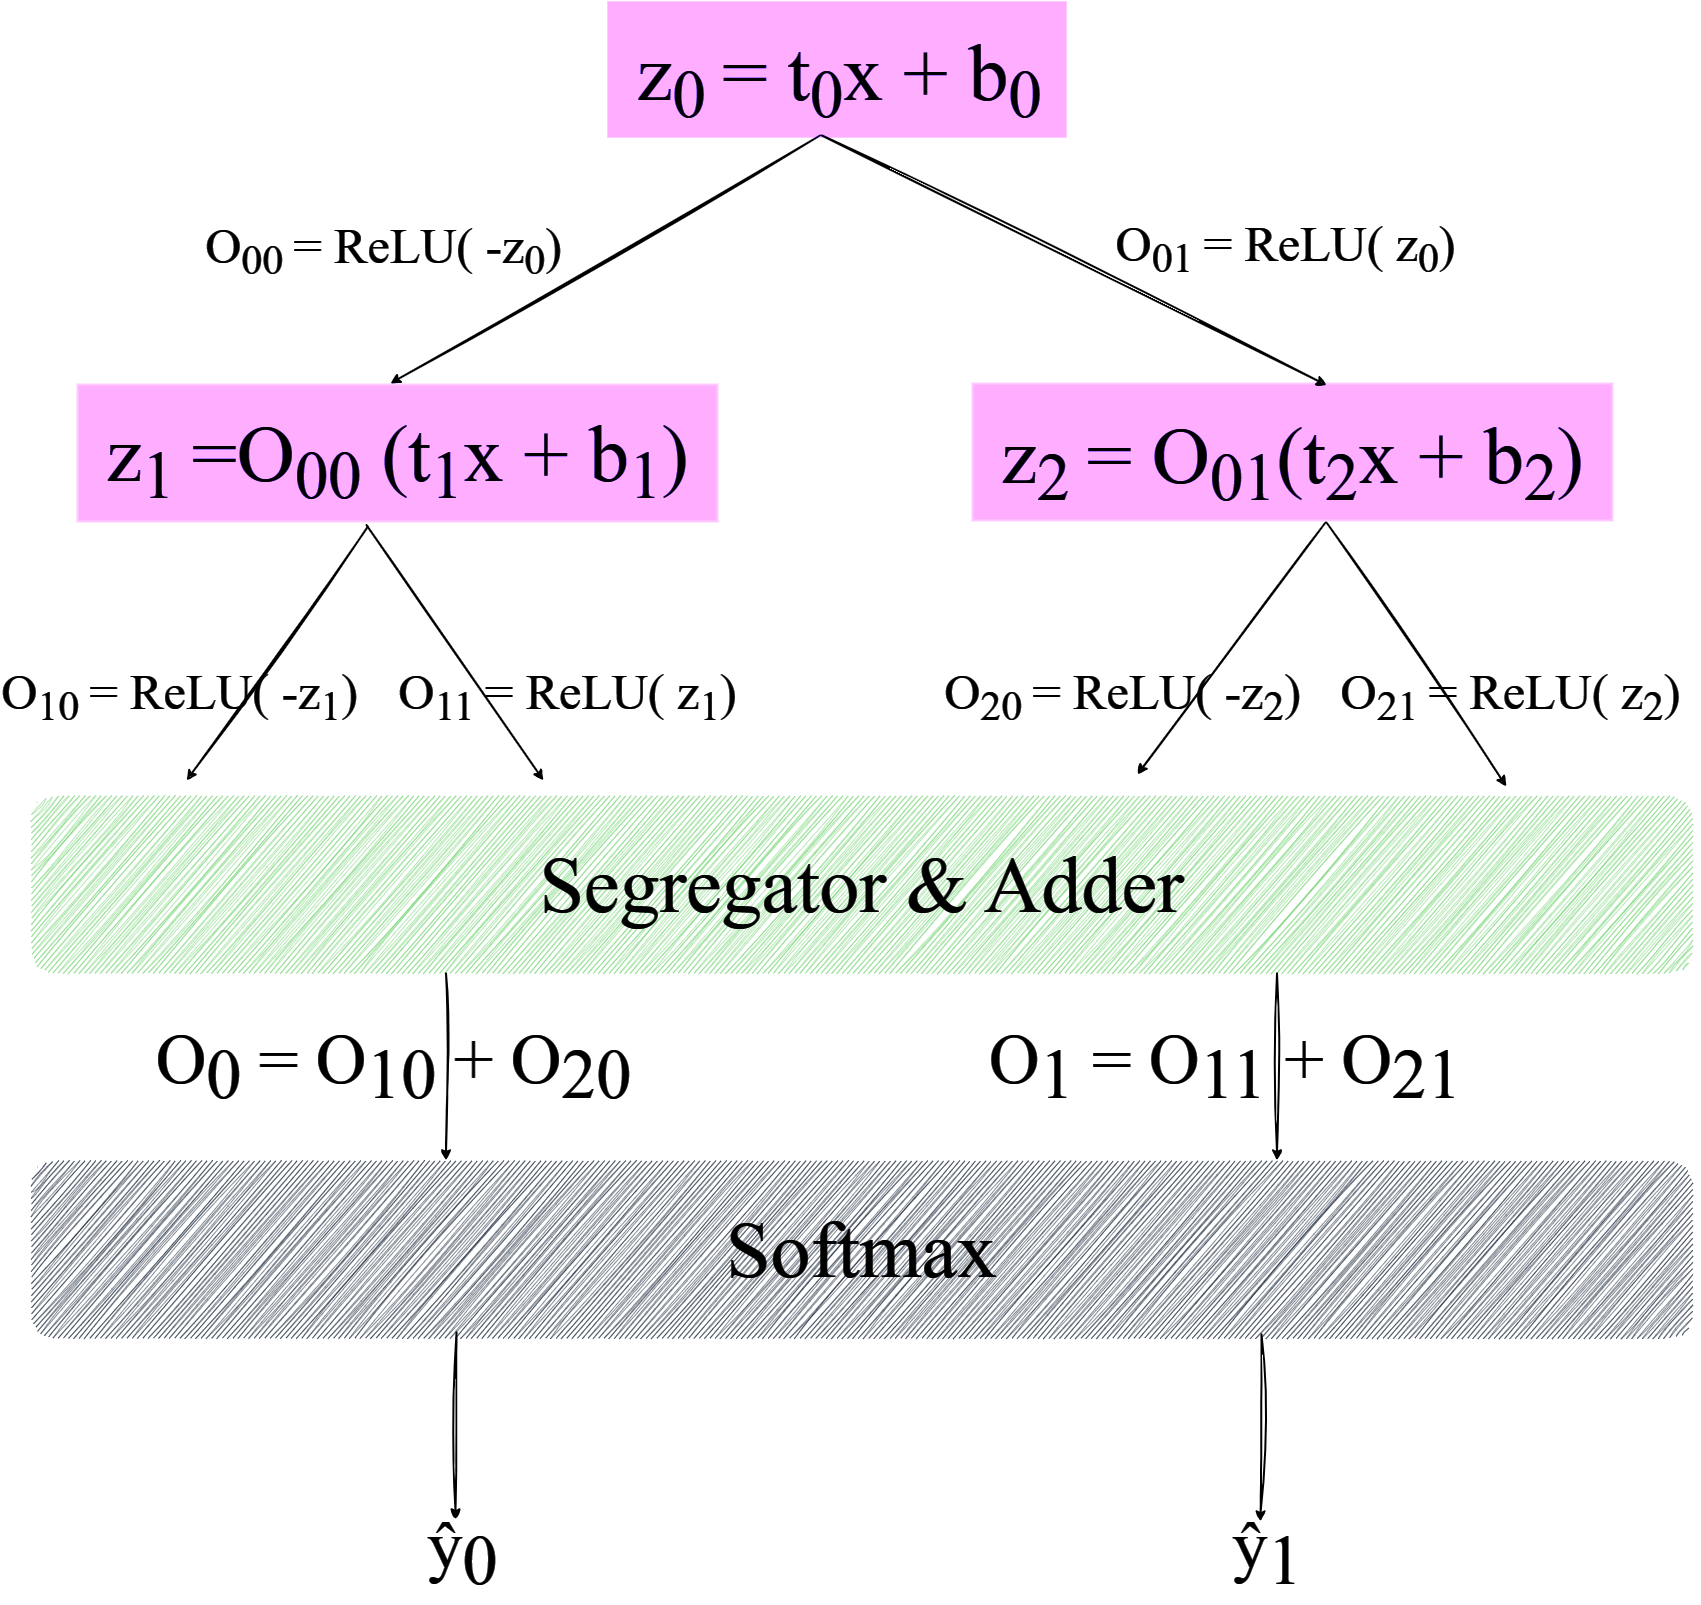

The diagram above was exported from draw.io. Its source (the exported page's mxGraphModel, read from the mxfile embedded in the PNG):
<mxGraphModel dx="4870" dy="1997" grid="0" gridSize="10" guides="1" tooltips="1" connect="1" arrows="1" fold="1" page="0" pageScale="1" pageWidth="850" pageHeight="1100" background="#000000" math="0" shadow="0">
  <root>
    <mxCell id="0" />
    <mxCell id="1" parent="0" />
    <mxCell id="P4Qr4_DkYV8wXR1L-REJ-1" value="&lt;font style=&quot;font-size: 80px;&quot; face=&quot;Times New Roman&quot;&gt;Segregator &amp;amp; Adder&lt;/font&gt;" style="rounded=1;html=1;sketch=1;hachureGap=4;jiggle=2;curveFitting=1;fontFamily=Architects Daughter;fontSource=https%3A%2F%2Ffonts.googleapis.com%2Fcss%3Ffamily%3DArchitects%2BDaughter;fillColor=#006600;labelBorderColor=none;strokeColor=none;fontColor=#FFFFFF;labelBackgroundColor=none;textShadow=0;" parent="1" vertex="1">
      <mxGeometry x="-511" y="861" width="1662" height="178" as="geometry" />
    </mxCell>
    <mxCell id="P4Qr4_DkYV8wXR1L-REJ-10" style="edgeStyle=none;curved=1;rounded=0;orthogonalLoop=1;jettySize=auto;html=1;exitX=0.5;exitY=0;exitDx=0;exitDy=0;fontSize=12;startSize=8;endSize=8;labelBackgroundColor=none;fontColor=#FFFFFF;sketch=1;curveFitting=1;jiggle=2;strokeColor=#23445D;strokeWidth=2;labelBorderColor=none;textShadow=0;" parent="1" edge="1">
      <mxGeometry relative="1" as="geometry">
        <mxPoint x="883" y="541" as="sourcePoint" />
        <mxPoint x="883" y="541" as="targetPoint" />
      </mxGeometry>
    </mxCell>
    <mxCell id="P4Qr4_DkYV8wXR1L-REJ-11" value="&lt;font face=&quot;Times New Roman&quot; style=&quot;font-size: 80px;&quot;&gt;&lt;font style=&quot;font-size: 80px;&quot;&gt;&amp;nbsp;z&lt;sub&gt;0&lt;/sub&gt;&lt;/font&gt;&lt;font style=&quot;font-size: 80px;&quot;&gt;&lt;span style=&quot;&quot;&gt;&lt;sup style=&quot;&quot;&gt;&amp;nbsp;&lt;/sup&gt;&lt;/span&gt;&lt;span style=&quot;&quot;&gt;= t&lt;sub&gt;0&lt;/sub&gt;&lt;/span&gt;&lt;span style=&quot;&quot;&gt;x + b&lt;sub&gt;0&amp;nbsp;&lt;/sub&gt;&lt;/span&gt;&lt;/font&gt;&lt;/font&gt;" style="text;html=1;align=center;verticalAlign=bottom;resizable=0;points=[];autosize=1;fillColor=#6a00ff;fontSize=42;strokeWidth=1;labelBackgroundColor=none;labelBorderColor=none;perimeterSpacing=10;strokeColor=#3700CC;fontColor=#FFFFFF;textShadow=0;" parent="1" vertex="1">
      <mxGeometry x="66" y="67" width="459" height="136" as="geometry" />
    </mxCell>
    <mxCell id="P4Qr4_DkYV8wXR1L-REJ-12" value="&lt;font style=&quot;font-size: 80px;&quot; face=&quot;Times New Roman&quot;&gt;&lt;font style=&quot;font-size: 80px;&quot;&gt;&amp;nbsp;z&lt;sub style=&quot;&quot;&gt;1&lt;/sub&gt;&lt;/font&gt;&lt;font style=&quot;font-size: 80px;&quot;&gt;&lt;sup style=&quot;&quot;&gt;&amp;nbsp;&lt;/sup&gt;=O&lt;sub style=&quot;&quot;&gt;00&lt;/sub&gt;&amp;nbsp;(t&lt;sub style=&quot;&quot;&gt;1&lt;/sub&gt;x + b&lt;sub style=&quot;&quot;&gt;1&lt;/sub&gt;)&amp;nbsp;&lt;/font&gt;&lt;/font&gt;" style="text;html=1;align=center;verticalAlign=middle;resizable=0;points=[];autosize=1;strokeColor=#3700CC;fillColor=#6a00ff;fontSize=16;labelBackgroundColor=none;fontColor=#FFFFFF;labelBorderColor=none;strokeWidth=2;perimeterSpacing=10;shadow=1;textShadow=0;" parent="1" vertex="1">
      <mxGeometry x="-464" y="450" width="640" height="137" as="geometry" />
    </mxCell>
    <mxCell id="P4Qr4_DkYV8wXR1L-REJ-13" value="&lt;font style=&quot;font-size: 80px;&quot; face=&quot;Times New Roman&quot;&gt;&lt;font style=&quot;font-size: 80px;&quot;&gt;&amp;nbsp;z&lt;sub style=&quot;&quot;&gt;2&lt;/sub&gt;&lt;/font&gt;&lt;font style=&quot;font-size: 80px;&quot;&gt;&lt;sup style=&quot;&quot;&gt;&amp;nbsp;&lt;/sup&gt;= O&lt;span style=&quot;font-size: 80px;&quot;&gt;&lt;sub&gt;01&lt;/sub&gt;(t&lt;/span&gt;&lt;sub style=&quot;&quot;&gt;2&lt;/sub&gt;x + b&lt;sub&gt;2&lt;/sub&gt;)&amp;nbsp;&lt;/font&gt;&lt;/font&gt;" style="text;html=1;align=center;verticalAlign=bottom;resizable=0;points=[];autosize=1;fillColor=#6a00ff;fontSize=42;strokeWidth=2;labelBackgroundColor=none;fontColor=#FFFFFF;labelBorderColor=none;perimeterSpacing=10;strokeColor=#3700CC;shadow=1;textShadow=0;" parent="1" vertex="1">
      <mxGeometry x="431" y="449" width="640" height="137" as="geometry" />
    </mxCell>
    <mxCell id="P4Qr4_DkYV8wXR1L-REJ-14" value="" style="endArrow=classic;html=1;rounded=0;sketch=1;hachureGap=4;jiggle=2;curveFitting=1;fontFamily=Architects Daughter;fontSource=https%3A%2F%2Ffonts.googleapis.com%2Fcss%3Ffamily%3DArchitects%2BDaughter;exitX=0.5;exitY=1;exitDx=0;exitDy=0;entryX=0.489;entryY=0.058;entryDx=0;entryDy=0;strokeColor=#FFFFFF;strokeWidth=2;entryPerimeter=0;fontColor=#FFFFFF;labelBackgroundColor=none;labelBorderColor=none;textShadow=0;" parent="1" target="P4Qr4_DkYV8wXR1L-REJ-12" edge="1">
      <mxGeometry width="50" height="50" relative="1" as="geometry">
        <mxPoint x="278.5" y="201" as="sourcePoint" />
        <mxPoint x="-146" y="463" as="targetPoint" />
      </mxGeometry>
    </mxCell>
    <mxCell id="P4Qr4_DkYV8wXR1L-REJ-15" value="" style="endArrow=classic;html=1;rounded=0;sketch=1;hachureGap=4;jiggle=2;curveFitting=1;fontFamily=Architects Daughter;fontSource=https%3A%2F%2Ffonts.googleapis.com%2Fcss%3Ffamily%3DArchitects%2BDaughter;entryX=0.552;entryY=0.075;entryDx=0;entryDy=0;strokeColor=#FFFFFF;exitX=0.5;exitY=1;exitDx=0;exitDy=0;entryPerimeter=0;strokeWidth=2;fontColor=#FFFFFF;labelBackgroundColor=none;labelBorderColor=none;textShadow=0;" parent="1" target="P4Qr4_DkYV8wXR1L-REJ-13" edge="1">
      <mxGeometry width="50" height="50" relative="1" as="geometry">
        <mxPoint x="280.5" y="201" as="sourcePoint" />
        <mxPoint x="774.1099999999997" y="443.24699999999984" as="targetPoint" />
      </mxGeometry>
    </mxCell>
    <mxCell id="P4Qr4_DkYV8wXR1L-REJ-16" value="" style="endArrow=classic;html=1;rounded=0;sketch=1;hachureGap=4;jiggle=2;curveFitting=1;fontFamily=Architects Daughter;fontSource=https%3A%2F%2Ffonts.googleapis.com%2Fcss%3Ffamily%3DArchitects%2BDaughter;strokeColor=#FFFFFF;exitX=0.5;exitY=1;exitDx=0;exitDy=0;strokeWidth=2;fontColor=#FFFFFF;labelBackgroundColor=none;labelBorderColor=none;textShadow=0;" parent="1" edge="1">
      <mxGeometry width="50" height="50" relative="1" as="geometry">
        <mxPoint x="-175" y="590.63" as="sourcePoint" />
        <mxPoint x="2" y="846.003134328358" as="targetPoint" />
      </mxGeometry>
    </mxCell>
    <mxCell id="P4Qr4_DkYV8wXR1L-REJ-17" value="" style="endArrow=classic;html=1;rounded=0;sketch=1;hachureGap=4;jiggle=2;curveFitting=1;fontFamily=Architects Daughter;fontSource=https%3A%2F%2Ffonts.googleapis.com%2Fcss%3Ffamily%3DArchitects%2BDaughter;strokeColor=#FFFFFF;strokeWidth=2;entryX=1.167;entryY=0;entryDx=0;entryDy=0;entryPerimeter=0;exitX=0.455;exitY=0.968;exitDx=0;exitDy=0;exitPerimeter=0;fontColor=#FFFFFF;labelBackgroundColor=none;labelBorderColor=none;textShadow=0;" parent="1" source="P4Qr4_DkYV8wXR1L-REJ-12" edge="1">
      <mxGeometry width="50" height="50" relative="1" as="geometry">
        <mxPoint x="-181.23199999999997" y="598.3719999999998" as="sourcePoint" />
        <mxPoint x="-354.9840000000004" y="846" as="targetPoint" />
      </mxGeometry>
    </mxCell>
    <mxCell id="P4Qr4_DkYV8wXR1L-REJ-18" value="" style="endArrow=classic;html=1;rounded=0;sketch=1;hachureGap=4;jiggle=2;curveFitting=1;fontFamily=Architects Daughter;fontSource=https%3A%2F%2Ffonts.googleapis.com%2Fcss%3Ffamily%3DArchitects%2BDaughter;strokeColor=#FFFFFF;exitX=0.5;exitY=1;exitDx=0;exitDy=0;strokeWidth=2;entryX=-0.104;entryY=0.036;entryDx=0;entryDy=0;entryPerimeter=0;fontColor=#FFFFFF;labelBackgroundColor=none;labelBorderColor=none;textShadow=0;" parent="1" edge="1">
      <mxGeometry width="50" height="50" relative="1" as="geometry">
        <mxPoint x="785" y="588" as="sourcePoint" />
        <mxPoint x="965.0079999999998" y="852.0239999999999" as="targetPoint" />
      </mxGeometry>
    </mxCell>
    <mxCell id="P4Qr4_DkYV8wXR1L-REJ-19" value="" style="endArrow=classic;html=1;rounded=0;sketch=1;hachureGap=4;jiggle=2;curveFitting=1;fontFamily=Architects Daughter;fontSource=https%3A%2F%2Ffonts.googleapis.com%2Fcss%3Ffamily%3DArchitects%2BDaughter;strokeColor=#FFFFFF;exitX=0.5;exitY=1;exitDx=0;exitDy=0;strokeWidth=2;entryX=1;entryY=-0.071;entryDx=0;entryDy=0;entryPerimeter=0;fontColor=#FFFFFF;labelBackgroundColor=none;labelBorderColor=none;textShadow=0;" parent="1" edge="1">
      <mxGeometry width="50" height="50" relative="1" as="geometry">
        <mxPoint x="784" y="588" as="sourcePoint" />
        <mxPoint x="596" y="840.0360000000001" as="targetPoint" />
      </mxGeometry>
    </mxCell>
    <mxCell id="P4Qr4_DkYV8wXR1L-REJ-31" value="&lt;font style=&quot;font-size: 80px;&quot; face=&quot;Times New Roman&quot;&gt;Softmax&lt;/font&gt;" style="rounded=1;html=1;hachureGap=4;fontFamily=Architects Daughter;fontSource=https%3A%2F%2Ffonts.googleapis.com%2Fcss%3Ffamily%3DArchitects%2BDaughter;fillColor=#dae8fc;strokeColor=none;shadow=1;sketch=1;curveFitting=1;jiggle=2;fontColor=#FFFFFF;labelBackgroundColor=none;labelBorderColor=none;textShadow=0;" parent="1" vertex="1">
      <mxGeometry x="-511" y="1226" width="1662" height="178" as="geometry" />
    </mxCell>
    <mxCell id="P4Qr4_DkYV8wXR1L-REJ-35" value="" style="endArrow=classic;html=1;rounded=0;sketch=1;hachureGap=4;jiggle=2;curveFitting=1;fontFamily=Architects Daughter;fontSource=https%3A%2F%2Ffonts.googleapis.com%2Fcss%3Ffamily%3DArchitects%2BDaughter;strokeColor=#FFFFFF;strokeWidth=2;entryX=0.25;entryY=0;entryDx=0;entryDy=0;exitX=0.25;exitY=1;exitDx=0;exitDy=0;fontColor=#FFFFFF;labelBackgroundColor=none;labelBorderColor=none;textShadow=0;" parent="1" source="P4Qr4_DkYV8wXR1L-REJ-1" target="P4Qr4_DkYV8wXR1L-REJ-31" edge="1">
      <mxGeometry width="50" height="50" relative="1" as="geometry">
        <mxPoint x="-34.02000000000001" y="1030" as="sourcePoint" />
        <mxPoint x="-214.0040000000004" y="1285" as="targetPoint" />
      </mxGeometry>
    </mxCell>
    <mxCell id="P4Qr4_DkYV8wXR1L-REJ-36" value="" style="endArrow=classic;html=1;rounded=0;sketch=1;hachureGap=4;jiggle=2;curveFitting=1;fontFamily=Architects Daughter;fontSource=https%3A%2F%2Ffonts.googleapis.com%2Fcss%3Ffamily%3DArchitects%2BDaughter;strokeColor=#FFFFFF;strokeWidth=2;entryX=0.75;entryY=0;entryDx=0;entryDy=0;exitX=0.75;exitY=1;exitDx=0;exitDy=0;fontColor=#FFFFFF;labelBackgroundColor=none;labelBorderColor=none;textShadow=0;" parent="1" source="P4Qr4_DkYV8wXR1L-REJ-1" target="P4Qr4_DkYV8wXR1L-REJ-31" edge="1">
      <mxGeometry width="50" height="50" relative="1" as="geometry">
        <mxPoint x="699" y="1036" as="sourcePoint" />
        <mxPoint x="1513.5" y="1213" as="targetPoint" />
      </mxGeometry>
    </mxCell>
    <mxCell id="P4Qr4_DkYV8wXR1L-REJ-48" value="" style="endArrow=classic;html=1;rounded=0;sketch=1;hachureGap=4;jiggle=2;curveFitting=1;fontFamily=Architects Daughter;fontSource=https%3A%2F%2Ffonts.googleapis.com%2Fcss%3Ffamily%3DArchitects%2BDaughter;strokeColor=#FFFFFF;strokeWidth=2;entryX=0.25;entryY=0;entryDx=0;entryDy=0;exitX=0.25;exitY=1;exitDx=0;exitDy=0;fontColor=#FFFFFF;labelBackgroundColor=none;labelBorderColor=none;textShadow=0;" parent="1" edge="1">
      <mxGeometry width="50" height="50" relative="1" as="geometry">
        <mxPoint x="-85" y="1398" as="sourcePoint" />
        <mxPoint x="-86" y="1585" as="targetPoint" />
      </mxGeometry>
    </mxCell>
    <mxCell id="P4Qr4_DkYV8wXR1L-REJ-52" value="" style="endArrow=classic;html=1;rounded=0;sketch=1;hachureGap=4;jiggle=2;curveFitting=1;fontFamily=Architects Daughter;fontSource=https%3A%2F%2Ffonts.googleapis.com%2Fcss%3Ffamily%3DArchitects%2BDaughter;strokeColor=#FFFFFF;strokeWidth=2;entryX=0.25;entryY=0;entryDx=0;entryDy=0;exitX=0.25;exitY=1;exitDx=0;exitDy=0;fontColor=#FFFFFF;labelBackgroundColor=none;labelBorderColor=none;textShadow=0;" parent="1" edge="1">
      <mxGeometry width="50" height="50" relative="1" as="geometry">
        <mxPoint x="720" y="1400" as="sourcePoint" />
        <mxPoint x="719" y="1587" as="targetPoint" />
      </mxGeometry>
    </mxCell>
    <mxCell id="OqcIGT9orp1-GWAylBPq-12" value="&lt;font style=&quot;font-size: 50px;&quot;&gt;&lt;span style=&quot;font-size: 50px; text-wrap: nowrap;&quot;&gt;O&lt;/span&gt;&lt;sub style=&quot;text-wrap: nowrap;&quot;&gt;00&amp;nbsp;&lt;/sub&gt;&lt;span style=&quot;font-size: 50px; text-wrap: nowrap;&quot;&gt;= ReLU( -z&lt;/span&gt;&lt;sub style=&quot;text-wrap: nowrap;&quot;&gt;0&lt;/sub&gt;&lt;span style=&quot;font-size: 50px; text-wrap: nowrap;&quot;&gt;)&lt;/span&gt;&lt;/font&gt;" style="text;html=1;align=center;verticalAlign=middle;rounded=0;fontFamily=Times New Roman;fontColor=#FFFFFF;labelBackgroundColor=none;labelBorderColor=none;textShadow=0;" vertex="1" parent="1">
      <mxGeometry x="-187" y="301" width="59" height="30" as="geometry" />
    </mxCell>
    <mxCell id="OqcIGT9orp1-GWAylBPq-15" value="&lt;font style=&quot;font-size: 50px;&quot;&gt;&lt;span style=&quot;font-size: 50px; text-wrap: nowrap;&quot;&gt;O&lt;/span&gt;&lt;sub style=&quot;text-wrap: nowrap;&quot;&gt;01&amp;nbsp;&lt;/sub&gt;&lt;span style=&quot;font-size: 50px; text-wrap: nowrap;&quot;&gt;= ReLU( z&lt;/span&gt;&lt;sub style=&quot;text-wrap: nowrap;&quot;&gt;0&lt;/sub&gt;&lt;span style=&quot;font-size: 50px; text-wrap: nowrap;&quot;&gt;)&lt;/span&gt;&lt;/font&gt;" style="text;html=1;align=center;verticalAlign=middle;rounded=0;fontFamily=Times New Roman;fontColor=#FFFFFF;labelBackgroundColor=none;labelBorderColor=none;textShadow=0;" vertex="1" parent="1">
      <mxGeometry x="714" y="299" width="60" height="30" as="geometry" />
    </mxCell>
    <mxCell id="OqcIGT9orp1-GWAylBPq-22" value="&lt;font style=&quot;font-size: 50px;&quot; face=&quot;Times New Roman&quot;&gt;&lt;span style=&quot;font-size: 50px; text-wrap: nowrap;&quot;&gt;O&lt;/span&gt;&lt;sub style=&quot;text-wrap: nowrap;&quot;&gt;10&amp;nbsp;&lt;/sub&gt;&lt;span style=&quot;font-size: 50px; text-wrap: nowrap;&quot;&gt;= ReLU( -z&lt;/span&gt;&lt;sub style=&quot;text-wrap: nowrap;&quot;&gt;1&lt;/sub&gt;&lt;span style=&quot;font-size: 50px; text-wrap: nowrap;&quot;&gt;)&lt;/span&gt;&lt;/font&gt;" style="text;html=1;align=center;verticalAlign=middle;rounded=0;fontFamily=Architects Daughter;fontSource=https%3A%2F%2Ffonts.googleapis.com%2Fcss%3Ffamily%3DArchitects%2BDaughter;fontColor=#FFFFFF;labelBackgroundColor=none;labelBorderColor=none;textShadow=0;" vertex="1" parent="1">
      <mxGeometry x="-392" y="746.5" width="60" height="30" as="geometry" />
    </mxCell>
    <mxCell id="OqcIGT9orp1-GWAylBPq-23" value="&lt;font style=&quot;font-size: 50px;&quot; face=&quot;Times New Roman&quot;&gt;&lt;span style=&quot;font-size: 50px; text-wrap: nowrap;&quot;&gt;O&lt;/span&gt;&lt;sub style=&quot;text-wrap: nowrap;&quot;&gt;11&amp;nbsp;&lt;/sub&gt;&lt;span style=&quot;font-size: 50px; text-wrap: nowrap;&quot;&gt;= ReLU( z&lt;/span&gt;&lt;sub style=&quot;text-wrap: nowrap;&quot;&gt;1&lt;/sub&gt;&lt;span style=&quot;font-size: 50px; text-wrap: nowrap;&quot;&gt;)&lt;/span&gt;&lt;/font&gt;" style="text;html=1;align=center;verticalAlign=middle;rounded=0;fontFamily=Architects Daughter;fontSource=https%3A%2F%2Ffonts.googleapis.com%2Fcss%3Ffamily%3DArchitects%2BDaughter;fontColor=#FFFFFF;labelBackgroundColor=none;labelBorderColor=none;textShadow=0;" vertex="1" parent="1">
      <mxGeometry x="-4" y="746.5" width="60" height="30" as="geometry" />
    </mxCell>
    <mxCell id="OqcIGT9orp1-GWAylBPq-24" value="&lt;font style=&quot;font-size: 50px;&quot; face=&quot;Times New Roman&quot;&gt;&lt;span style=&quot;font-size: 50px; text-wrap: nowrap;&quot;&gt;O&lt;/span&gt;&lt;sub style=&quot;text-wrap: nowrap;&quot;&gt;20&amp;nbsp;&lt;/sub&gt;&lt;span style=&quot;font-size: 50px; text-wrap: nowrap;&quot;&gt;= ReLU( -z&lt;/span&gt;&lt;sub style=&quot;text-wrap: nowrap;&quot;&gt;2&lt;/sub&gt;&lt;span style=&quot;font-size: 50px; text-wrap: nowrap;&quot;&gt;)&lt;/span&gt;&lt;/font&gt;" style="text;html=1;align=center;verticalAlign=middle;rounded=0;fontFamily=Architects Daughter;fontSource=https%3A%2F%2Ffonts.googleapis.com%2Fcss%3Ffamily%3DArchitects%2BDaughter;fontColor=#FFFFFF;labelBackgroundColor=none;labelBorderColor=none;textShadow=0;" vertex="1" parent="1">
      <mxGeometry x="536" y="746.5" width="90" height="30" as="geometry" />
    </mxCell>
    <mxCell id="OqcIGT9orp1-GWAylBPq-25" value="&lt;font style=&quot;font-size: 50px;&quot; face=&quot;Times New Roman&quot;&gt;&lt;span style=&quot;font-size: 50px; text-wrap: nowrap;&quot;&gt;O&lt;/span&gt;&lt;sub style=&quot;text-wrap: nowrap;&quot;&gt;21&amp;nbsp;&lt;/sub&gt;&lt;span style=&quot;font-size: 50px; text-wrap: nowrap;&quot;&gt;= ReLU( z&lt;/span&gt;&lt;sub style=&quot;text-wrap: nowrap;&quot;&gt;2&lt;/sub&gt;&lt;span style=&quot;font-size: 50px; text-wrap: nowrap;&quot;&gt;)&lt;/span&gt;&lt;/font&gt;" style="text;html=1;align=center;verticalAlign=middle;rounded=0;fontFamily=Architects Daughter;fontSource=https%3A%2F%2Ffonts.googleapis.com%2Fcss%3Ffamily%3DArchitects%2BDaughter;fontColor=#FFFFFF;labelBackgroundColor=none;labelBorderColor=none;textShadow=0;" vertex="1" parent="1">
      <mxGeometry x="924" y="746.5" width="90" height="30" as="geometry" />
    </mxCell>
    <mxCell id="OqcIGT9orp1-GWAylBPq-26" value="&lt;font style=&quot;font-size: 70px;&quot;&gt;&lt;span style=&quot;font-size: 70px; text-wrap: nowrap;&quot;&gt;O&lt;/span&gt;&lt;sub style=&quot;text-wrap: nowrap; font-size: 70px;&quot;&gt;0&amp;nbsp;&lt;/sub&gt;&lt;span style=&quot;font-size: 70px; text-wrap: nowrap;&quot;&gt;= O&lt;sub style=&quot;font-size: 70px;&quot;&gt;10&amp;nbsp;&lt;/sub&gt;&lt;/span&gt;&lt;/font&gt;&lt;span style=&quot;font-size: 70px; text-wrap: nowrap;&quot;&gt;+ O&lt;sub style=&quot;font-size: 70px;&quot;&gt;20&lt;/sub&gt;&lt;/span&gt;" style="text;html=1;align=center;verticalAlign=middle;rounded=0;fontFamily=Times New Roman;fontSize=70;fontColor=#FFFFFF;labelBackgroundColor=none;labelBorderColor=none;textShadow=0;" vertex="1" parent="1">
      <mxGeometry x="-178" y="1087.5" width="60" height="91" as="geometry" />
    </mxCell>
    <mxCell id="OqcIGT9orp1-GWAylBPq-27" value="&lt;font style=&quot;font-size: 70px;&quot;&gt;&lt;span style=&quot;font-size: 70px; text-wrap: nowrap;&quot;&gt;O&lt;/span&gt;&lt;sub style=&quot;text-wrap: nowrap; font-size: 70px;&quot;&gt;1&amp;nbsp;&lt;/sub&gt;&lt;span style=&quot;font-size: 70px; text-wrap: nowrap;&quot;&gt;= O&lt;sub style=&quot;font-size: 70px;&quot;&gt;11&amp;nbsp;&lt;/sub&gt;&lt;/span&gt;&lt;/font&gt;&lt;span style=&quot;font-size: 70px; text-wrap: nowrap;&quot;&gt;+ O&lt;sub style=&quot;font-size: 70px;&quot;&gt;21&lt;/sub&gt;&lt;/span&gt;" style="text;html=1;align=center;verticalAlign=middle;rounded=0;fontFamily=Times New Roman;fontSize=70;fontColor=#FFFFFF;labelBackgroundColor=none;labelBorderColor=none;textShadow=0;" vertex="1" parent="1">
      <mxGeometry x="654" y="1118" width="60" height="30" as="geometry" />
    </mxCell>
    <mxCell id="OqcIGT9orp1-GWAylBPq-31" value="&lt;font style=&quot;font-size: 70px;&quot;&gt;&lt;span style=&quot;font-size: 70px; text-wrap: nowrap;&quot;&gt;ŷ&lt;sub style=&quot;font-size: 70px;&quot;&gt;0&lt;/sub&gt;&lt;/span&gt;&lt;/font&gt;" style="text;html=1;align=center;verticalAlign=middle;rounded=0;fontFamily=Times New Roman;fontSize=70;fontColor=#FFFFFF;labelBackgroundColor=none;labelBorderColor=none;textShadow=0;" vertex="1" parent="1">
      <mxGeometry x="-109" y="1604" width="60" height="30" as="geometry" />
    </mxCell>
    <mxCell id="OqcIGT9orp1-GWAylBPq-32" value="&lt;font style=&quot;font-size: 70px;&quot;&gt;&lt;span style=&quot;font-size: 70px; text-wrap: nowrap;&quot;&gt;ŷ&lt;sub style=&quot;font-size: 70px;&quot;&gt;1&lt;/sub&gt;&lt;/span&gt;&lt;/font&gt;" style="text;html=1;align=center;verticalAlign=middle;rounded=0;fontFamily=Times New Roman;fontSize=70;fontColor=#FFFFFF;labelBackgroundColor=none;labelBorderColor=none;textShadow=0;" vertex="1" parent="1">
      <mxGeometry x="696" y="1604" width="60" height="30" as="geometry" />
    </mxCell>
  </root>
</mxGraphModel>